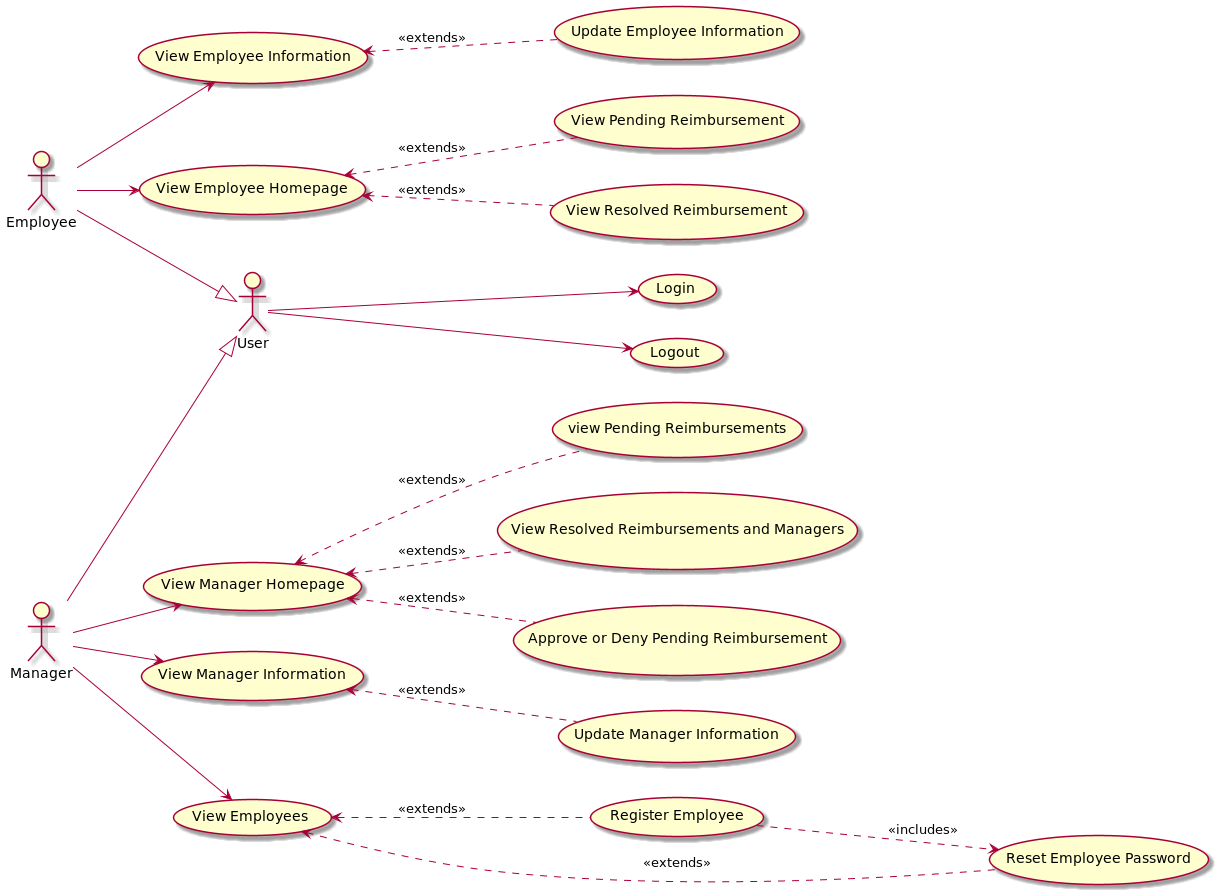

The diagram above was rendered by PlantUML. Its source (embedded in the PNG):
@startuml
'https://plantuml.com/use-case-diagram

left to right direction

actor User
actor Employee
actor Manager

Employee --|> User
Manager --|> User

User --> (Login)
User --> (Logout)
Employee --> (View Employee Homepage)
Employee --> (View Employee Information)

(View Employee Homepage) <.. (View Pending Reimbursement): <<extends>>
(View Employee Homepage) <.. (View Resolved Reimbursement): <<extends>>
(View Employee Information) <.. (Update Employee Information): <<extends>>

Manager --> (View Manager Homepage)
Manager --> (View Manager Information)
Manager --> (View Employees)

(View Manager Information) <.. (Update Manager Information): <<extends>>
(View Manager Homepage) <.. (Approve or Deny Pending Reimbursement): <<extends>>
(View Manager Homepage) <.. (view Pending Reimbursements): <<extends>>
(View Manager Homepage) <.. (View Resolved Reimbursements and Managers): <<extends>>
(View Employees) <.. (Register Employee): <<extends>>
(View Employees) <.. (Reset Employee Password): <<extends>>

(Register Employee) ..> (Reset Employee Password): <<includes>>

@enduml